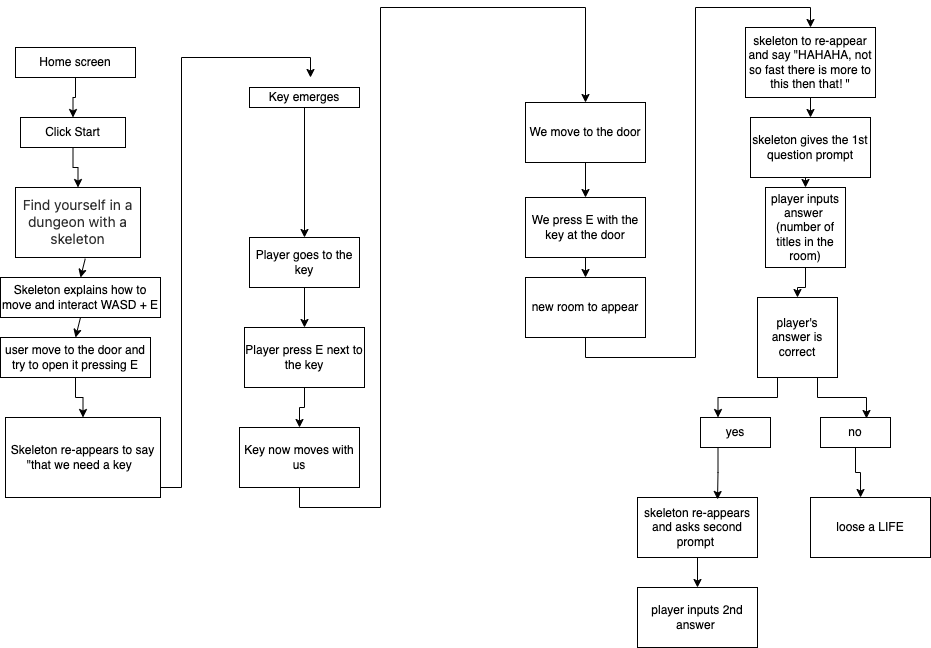

The diagram above was exported from draw.io. Its source (the exported page's mxGraphModel, read from the mxfile embedded in the PNG):
<mxGraphModel dx="1434" dy="689" grid="1" gridSize="10" guides="1" tooltips="1" connect="1" arrows="1" fold="1" page="1" pageScale="1" pageWidth="827" pageHeight="1169" math="0" shadow="0">
  <root>
    <mxCell id="0" />
    <mxCell id="1" parent="0" />
    <mxCell id="R7GWQEH5YwK4b08D6-S5-5" value="" style="edgeStyle=orthogonalEdgeStyle;rounded=0;orthogonalLoop=1;jettySize=auto;html=1;" edge="1" parent="1" source="Yo_oCW7AaZehYA0EZ9rh-43" target="R7GWQEH5YwK4b08D6-S5-4">
      <mxGeometry relative="1" as="geometry" />
    </mxCell>
    <mxCell id="Yo_oCW7AaZehYA0EZ9rh-43" value="Home screen" style="rounded=0;whiteSpace=wrap;html=1;" parent="1" vertex="1">
      <mxGeometry x="85" y="120" width="120" height="30" as="geometry" />
    </mxCell>
    <mxCell id="R7GWQEH5YwK4b08D6-S5-16" style="edgeStyle=orthogonalEdgeStyle;rounded=0;orthogonalLoop=1;jettySize=auto;html=1;entryX=0.5;entryY=0;entryDx=0;entryDy=0;" edge="1" parent="1" source="R7GWQEH5YwK4b08D6-S5-4" target="K9MiRWNLWKH47IQ7fgFP-1">
      <mxGeometry relative="1" as="geometry" />
    </mxCell>
    <mxCell id="R7GWQEH5YwK4b08D6-S5-4" value="Click Start" style="rounded=0;whiteSpace=wrap;html=1;" vertex="1" parent="1">
      <mxGeometry x="90" y="190" width="105" height="30" as="geometry" />
    </mxCell>
    <mxCell id="K9MiRWNLWKH47IQ7fgFP-1" value="&lt;span style=&quot;color: rgba(0, 0, 0, 0.82); font-family: &amp;quot;DM Sans&amp;quot;, -apple-system, BlinkMacSystemFont, &amp;quot;Segoe UI&amp;quot;, Roboto, &amp;quot;Helvetica Neue&amp;quot;, Arial, &amp;quot;Noto Sans&amp;quot;, sans-serif, &amp;quot;Apple Color Emoji&amp;quot;, &amp;quot;Segoe UI Emoji&amp;quot;, &amp;quot;Segoe UI Symbol&amp;quot;, &amp;quot;Noto Color Emoji&amp;quot;; font-size: 14px; text-align: start; background-color: rgb(255, 255, 255);&quot;&gt;Find yourself in a dungeon with a skeleton&lt;/span&gt;" style="rounded=0;whiteSpace=wrap;html=1;" vertex="1" parent="1">
      <mxGeometry x="85" y="260" width="125" height="70" as="geometry" />
    </mxCell>
    <mxCell id="R7GWQEH5YwK4b08D6-S5-6" value="&lt;div&gt;Skeleton explains how to move and interact WASD + E&lt;/div&gt;" style="rounded=0;whiteSpace=wrap;html=1;" vertex="1" parent="1">
      <mxGeometry x="70" y="350" width="160" height="40" as="geometry" />
    </mxCell>
    <mxCell id="R7GWQEH5YwK4b08D6-S5-31" value="" style="edgeStyle=orthogonalEdgeStyle;rounded=0;orthogonalLoop=1;jettySize=auto;html=1;" edge="1" parent="1" source="R7GWQEH5YwK4b08D6-S5-7" target="R7GWQEH5YwK4b08D6-S5-8">
      <mxGeometry relative="1" as="geometry" />
    </mxCell>
    <mxCell id="R7GWQEH5YwK4b08D6-S5-7" value="user move to the door and try to open it pressing E" style="rounded=0;whiteSpace=wrap;html=1;" vertex="1" parent="1">
      <mxGeometry x="70" y="410" width="150" height="40" as="geometry" />
    </mxCell>
    <mxCell id="R7GWQEH5YwK4b08D6-S5-17" style="edgeStyle=orthogonalEdgeStyle;rounded=0;orthogonalLoop=1;jettySize=auto;html=1;exitX=0.5;exitY=1;exitDx=0;exitDy=0;entryX=0.5;entryY=0;entryDx=0;entryDy=0;" edge="1" parent="1" source="R7GWQEH5YwK4b08D6-S5-8">
      <mxGeometry relative="1" as="geometry">
        <mxPoint x="380" y="150" as="targetPoint" />
        <Array as="points">
          <mxPoint x="145" y="560" />
          <mxPoint x="251" y="560" />
          <mxPoint x="251" y="130" />
          <mxPoint x="380" y="130" />
        </Array>
      </mxGeometry>
    </mxCell>
    <mxCell id="R7GWQEH5YwK4b08D6-S5-8" value="Skeleton re-appears to say &quot;that we need a key&amp;nbsp;&amp;nbsp;" style="rounded=0;whiteSpace=wrap;html=1;" vertex="1" parent="1">
      <mxGeometry x="75" y="490" width="155" height="80" as="geometry" />
    </mxCell>
    <mxCell id="d6vXZyCiEoFn8qJ5fXHI-2" value="" style="edgeStyle=orthogonalEdgeStyle;rounded=0;orthogonalLoop=1;jettySize=auto;html=1;" edge="1" parent="1" source="R7GWQEH5YwK4b08D6-S5-20" target="d6vXZyCiEoFn8qJ5fXHI-1">
      <mxGeometry relative="1" as="geometry" />
    </mxCell>
    <mxCell id="R7GWQEH5YwK4b08D6-S5-20" value="Key emerges" style="rounded=0;whiteSpace=wrap;html=1;" vertex="1" parent="1">
      <mxGeometry x="319" y="160" width="110" height="20" as="geometry" />
    </mxCell>
    <mxCell id="R7GWQEH5YwK4b08D6-S5-25" value="" style="endArrow=classic;html=1;rounded=0;exitX=0.558;exitY=1.017;exitDx=0;exitDy=0;exitPerimeter=0;entryX=0.5;entryY=0;entryDx=0;entryDy=0;" edge="1" parent="1" source="K9MiRWNLWKH47IQ7fgFP-1" target="R7GWQEH5YwK4b08D6-S5-6">
      <mxGeometry width="50" height="50" relative="1" as="geometry">
        <mxPoint x="400" y="380" as="sourcePoint" />
        <mxPoint x="450" y="330" as="targetPoint" />
      </mxGeometry>
    </mxCell>
    <mxCell id="R7GWQEH5YwK4b08D6-S5-29" value="" style="endArrow=classic;html=1;rounded=0;exitX=0.5;exitY=1;exitDx=0;exitDy=0;entryX=0.5;entryY=0;entryDx=0;entryDy=0;" edge="1" parent="1" source="R7GWQEH5YwK4b08D6-S5-6" target="R7GWQEH5YwK4b08D6-S5-7">
      <mxGeometry width="50" height="50" relative="1" as="geometry">
        <mxPoint x="280" y="410" as="sourcePoint" />
        <mxPoint x="330" y="360" as="targetPoint" />
      </mxGeometry>
    </mxCell>
    <mxCell id="d6vXZyCiEoFn8qJ5fXHI-4" value="" style="edgeStyle=orthogonalEdgeStyle;rounded=0;orthogonalLoop=1;jettySize=auto;html=1;" edge="1" parent="1" source="d6vXZyCiEoFn8qJ5fXHI-1" target="d6vXZyCiEoFn8qJ5fXHI-3">
      <mxGeometry relative="1" as="geometry" />
    </mxCell>
    <mxCell id="d6vXZyCiEoFn8qJ5fXHI-1" value="Player goes to the key" style="rounded=0;whiteSpace=wrap;html=1;" vertex="1" parent="1">
      <mxGeometry x="319" y="310" width="110" height="50" as="geometry" />
    </mxCell>
    <mxCell id="d6vXZyCiEoFn8qJ5fXHI-6" value="" style="edgeStyle=orthogonalEdgeStyle;rounded=0;orthogonalLoop=1;jettySize=auto;html=1;" edge="1" parent="1" source="d6vXZyCiEoFn8qJ5fXHI-3" target="d6vXZyCiEoFn8qJ5fXHI-5">
      <mxGeometry relative="1" as="geometry" />
    </mxCell>
    <mxCell id="d6vXZyCiEoFn8qJ5fXHI-3" value="Player press E next to the key" style="rounded=0;whiteSpace=wrap;html=1;" vertex="1" parent="1">
      <mxGeometry x="314" y="400" width="120" height="60" as="geometry" />
    </mxCell>
    <mxCell id="d6vXZyCiEoFn8qJ5fXHI-8" value="" style="edgeStyle=orthogonalEdgeStyle;rounded=0;orthogonalLoop=1;jettySize=auto;html=1;entryX=0.5;entryY=0;entryDx=0;entryDy=0;exitX=0.5;exitY=1;exitDx=0;exitDy=0;" edge="1" parent="1" source="d6vXZyCiEoFn8qJ5fXHI-5" target="d6vXZyCiEoFn8qJ5fXHI-7">
      <mxGeometry relative="1" as="geometry">
        <mxPoint x="414" y="459.94" as="sourcePoint" />
        <mxPoint x="684" y="129.94" as="targetPoint" />
        <Array as="points">
          <mxPoint x="369" y="580" />
          <mxPoint x="450" y="580" />
          <mxPoint x="450" y="80" />
          <mxPoint x="655" y="80" />
        </Array>
      </mxGeometry>
    </mxCell>
    <mxCell id="d6vXZyCiEoFn8qJ5fXHI-5" value="Key now moves with us" style="rounded=0;whiteSpace=wrap;html=1;" vertex="1" parent="1">
      <mxGeometry x="309" y="500" width="120" height="60" as="geometry" />
    </mxCell>
    <mxCell id="d6vXZyCiEoFn8qJ5fXHI-11" value="" style="edgeStyle=orthogonalEdgeStyle;rounded=0;orthogonalLoop=1;jettySize=auto;html=1;" edge="1" parent="1" source="d6vXZyCiEoFn8qJ5fXHI-7" target="d6vXZyCiEoFn8qJ5fXHI-9">
      <mxGeometry relative="1" as="geometry" />
    </mxCell>
    <mxCell id="d6vXZyCiEoFn8qJ5fXHI-7" value="We move to the door" style="rounded=0;whiteSpace=wrap;html=1;" vertex="1" parent="1">
      <mxGeometry x="595" y="175" width="120" height="60" as="geometry" />
    </mxCell>
    <mxCell id="K9MiRWNLWKH47IQ7fgFP-33" style="edgeStyle=orthogonalEdgeStyle;rounded=0;orthogonalLoop=1;jettySize=auto;html=1;exitX=0.5;exitY=1;exitDx=0;exitDy=0;entryX=0.5;entryY=0;entryDx=0;entryDy=0;" edge="1" parent="1" source="d6vXZyCiEoFn8qJ5fXHI-9" target="K9MiRWNLWKH47IQ7fgFP-6">
      <mxGeometry relative="1" as="geometry" />
    </mxCell>
    <mxCell id="d6vXZyCiEoFn8qJ5fXHI-9" value="We press E with the key at the door" style="rounded=0;whiteSpace=wrap;html=1;" vertex="1" parent="1">
      <mxGeometry x="595" y="270" width="120" height="60" as="geometry" />
    </mxCell>
    <mxCell id="K9MiRWNLWKH47IQ7fgFP-34" style="edgeStyle=orthogonalEdgeStyle;rounded=0;orthogonalLoop=1;jettySize=auto;html=1;exitX=0.5;exitY=1;exitDx=0;exitDy=0;entryX=0.5;entryY=0;entryDx=0;entryDy=0;" edge="1" parent="1" source="K9MiRWNLWKH47IQ7fgFP-6" target="K9MiRWNLWKH47IQ7fgFP-8">
      <mxGeometry relative="1" as="geometry" />
    </mxCell>
    <mxCell id="K9MiRWNLWKH47IQ7fgFP-6" value="new room to appear" style="rounded=0;whiteSpace=wrap;html=1;" vertex="1" parent="1">
      <mxGeometry x="595" y="350" width="120" height="60" as="geometry" />
    </mxCell>
    <mxCell id="K9MiRWNLWKH47IQ7fgFP-35" style="edgeStyle=orthogonalEdgeStyle;rounded=0;orthogonalLoop=1;jettySize=auto;html=1;exitX=0.5;exitY=1;exitDx=0;exitDy=0;entryX=0.5;entryY=0;entryDx=0;entryDy=0;" edge="1" parent="1" source="K9MiRWNLWKH47IQ7fgFP-8" target="K9MiRWNLWKH47IQ7fgFP-9">
      <mxGeometry relative="1" as="geometry" />
    </mxCell>
    <mxCell id="K9MiRWNLWKH47IQ7fgFP-8" value="skeleton to re-appear and say &quot;HAHAHA, not so fast there is more to this then that! &quot;" style="rounded=0;whiteSpace=wrap;html=1;" vertex="1" parent="1">
      <mxGeometry x="815" y="100" width="130" height="70" as="geometry" />
    </mxCell>
    <mxCell id="K9MiRWNLWKH47IQ7fgFP-36" style="edgeStyle=orthogonalEdgeStyle;rounded=0;orthogonalLoop=1;jettySize=auto;html=1;exitX=0.5;exitY=1;exitDx=0;exitDy=0;entryX=0.5;entryY=0;entryDx=0;entryDy=0;" edge="1" parent="1" source="K9MiRWNLWKH47IQ7fgFP-9" target="K9MiRWNLWKH47IQ7fgFP-22">
      <mxGeometry relative="1" as="geometry" />
    </mxCell>
    <mxCell id="K9MiRWNLWKH47IQ7fgFP-9" value="skeleton gives the 1st question prompt" style="rounded=0;whiteSpace=wrap;html=1;" vertex="1" parent="1">
      <mxGeometry x="820" y="190" width="120" height="60" as="geometry" />
    </mxCell>
    <mxCell id="K9MiRWNLWKH47IQ7fgFP-37" style="edgeStyle=orthogonalEdgeStyle;rounded=0;orthogonalLoop=1;jettySize=auto;html=1;exitX=0.5;exitY=1;exitDx=0;exitDy=0;" edge="1" parent="1" source="K9MiRWNLWKH47IQ7fgFP-22" target="K9MiRWNLWKH47IQ7fgFP-24">
      <mxGeometry relative="1" as="geometry" />
    </mxCell>
    <mxCell id="K9MiRWNLWKH47IQ7fgFP-22" value="player inputs answer&amp;nbsp;&lt;div&gt;(number of titles in the room)&lt;/div&gt;" style="whiteSpace=wrap;html=1;aspect=fixed;" vertex="1" parent="1">
      <mxGeometry x="835" y="260" width="80" height="80" as="geometry" />
    </mxCell>
    <mxCell id="K9MiRWNLWKH47IQ7fgFP-38" style="edgeStyle=orthogonalEdgeStyle;rounded=0;orthogonalLoop=1;jettySize=auto;html=1;exitX=0.25;exitY=1;exitDx=0;exitDy=0;entryX=0.25;entryY=0;entryDx=0;entryDy=0;" edge="1" parent="1" source="K9MiRWNLWKH47IQ7fgFP-24" target="K9MiRWNLWKH47IQ7fgFP-28">
      <mxGeometry relative="1" as="geometry" />
    </mxCell>
    <mxCell id="K9MiRWNLWKH47IQ7fgFP-24" value="player's answer is correct" style="whiteSpace=wrap;html=1;aspect=fixed;" vertex="1" parent="1">
      <mxGeometry x="827" y="370" width="80" height="80" as="geometry" />
    </mxCell>
    <mxCell id="K9MiRWNLWKH47IQ7fgFP-28" value="yes" style="rounded=0;whiteSpace=wrap;html=1;" vertex="1" parent="1">
      <mxGeometry x="770" y="490" width="70" height="30" as="geometry" />
    </mxCell>
    <mxCell id="K9MiRWNLWKH47IQ7fgFP-29" value="no" style="rounded=0;whiteSpace=wrap;html=1;" vertex="1" parent="1">
      <mxGeometry x="890" y="490" width="70" height="30" as="geometry" />
    </mxCell>
    <mxCell id="K9MiRWNLWKH47IQ7fgFP-40" style="edgeStyle=orthogonalEdgeStyle;rounded=0;orthogonalLoop=1;jettySize=auto;html=1;exitX=0.75;exitY=1;exitDx=0;exitDy=0;entryX=0.657;entryY=0.033;entryDx=0;entryDy=0;entryPerimeter=0;" edge="1" parent="1" source="K9MiRWNLWKH47IQ7fgFP-24" target="K9MiRWNLWKH47IQ7fgFP-29">
      <mxGeometry relative="1" as="geometry" />
    </mxCell>
    <mxCell id="K9MiRWNLWKH47IQ7fgFP-41" value="loose a LIFE" style="rounded=0;whiteSpace=wrap;html=1;" vertex="1" parent="1">
      <mxGeometry x="880" y="570" width="120" height="60" as="geometry" />
    </mxCell>
    <mxCell id="K9MiRWNLWKH47IQ7fgFP-43" style="edgeStyle=orthogonalEdgeStyle;rounded=0;orthogonalLoop=1;jettySize=auto;html=1;exitX=0.5;exitY=1;exitDx=0;exitDy=0;entryX=0.417;entryY=0;entryDx=0;entryDy=0;entryPerimeter=0;" edge="1" parent="1" source="K9MiRWNLWKH47IQ7fgFP-29" target="K9MiRWNLWKH47IQ7fgFP-41">
      <mxGeometry relative="1" as="geometry" />
    </mxCell>
    <mxCell id="K9MiRWNLWKH47IQ7fgFP-48" style="edgeStyle=orthogonalEdgeStyle;rounded=0;orthogonalLoop=1;jettySize=auto;html=1;exitX=0.5;exitY=1;exitDx=0;exitDy=0;entryX=0.5;entryY=0;entryDx=0;entryDy=0;" edge="1" parent="1" source="K9MiRWNLWKH47IQ7fgFP-44" target="K9MiRWNLWKH47IQ7fgFP-45">
      <mxGeometry relative="1" as="geometry" />
    </mxCell>
    <mxCell id="K9MiRWNLWKH47IQ7fgFP-44" value="skeleton re-appears and asks second prompt&amp;nbsp;" style="rounded=0;whiteSpace=wrap;html=1;" vertex="1" parent="1">
      <mxGeometry x="707" y="570" width="120" height="60" as="geometry" />
    </mxCell>
    <mxCell id="K9MiRWNLWKH47IQ7fgFP-45" value="player inputs 2nd answer&amp;nbsp;" style="rounded=0;whiteSpace=wrap;html=1;" vertex="1" parent="1">
      <mxGeometry x="707" y="660" width="120" height="60" as="geometry" />
    </mxCell>
    <mxCell id="K9MiRWNLWKH47IQ7fgFP-47" style="edgeStyle=orthogonalEdgeStyle;rounded=0;orthogonalLoop=1;jettySize=auto;html=1;exitX=0.25;exitY=1;exitDx=0;exitDy=0;entryX=0.667;entryY=0.033;entryDx=0;entryDy=0;entryPerimeter=0;" edge="1" parent="1" source="K9MiRWNLWKH47IQ7fgFP-28" target="K9MiRWNLWKH47IQ7fgFP-44">
      <mxGeometry relative="1" as="geometry" />
    </mxCell>
  </root>
</mxGraphModel>